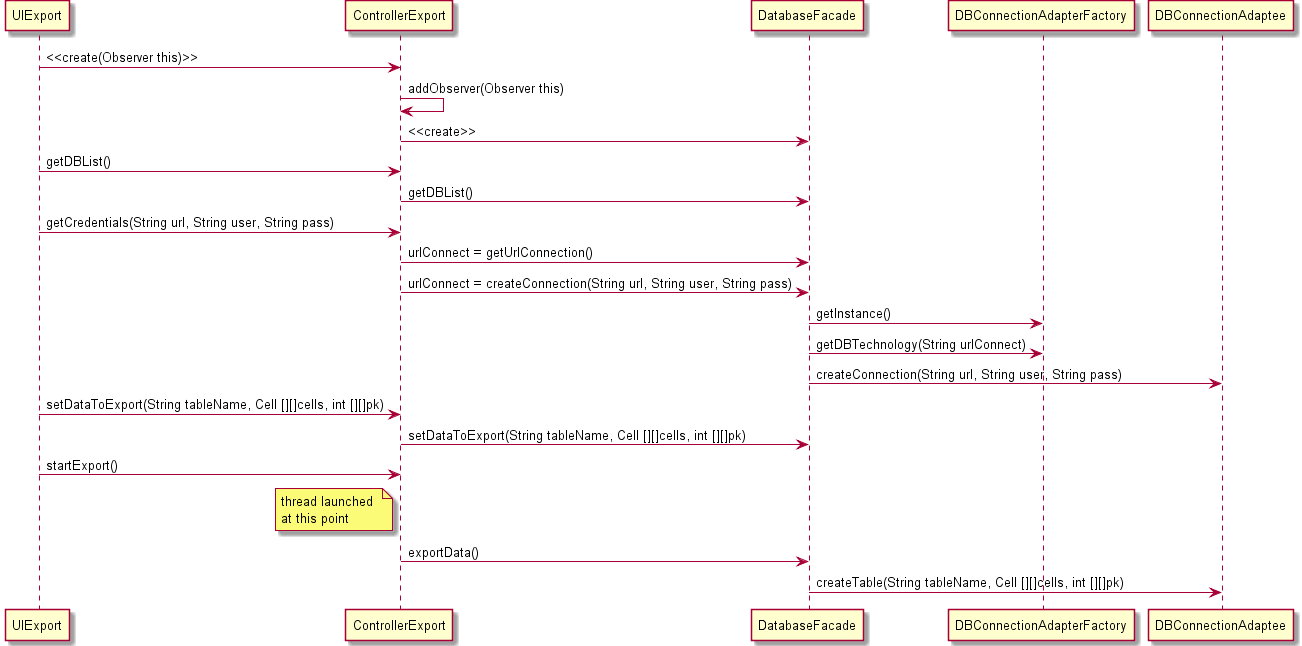

The diagram above was rendered by PlantUML. Its source (embedded in the PNG):
@startuml
UIExport -> ControllerExport: <<create(Observer this)>>
ControllerExport -> ControllerExport: addObserver(Observer this)
ControllerExport -> DatabaseFacade: <<create>>
UIExport -> ControllerExport: getDBList()
ControllerExport -> DatabaseFacade: getDBList()
UIExport -> ControllerExport: getCredentials(String url, String user, String pass)
ControllerExport -> DatabaseFacade: urlConnect = getUrlConnection()
ControllerExport -> DatabaseFacade: urlConnect = createConnection(String url, String user, String pass)
DatabaseFacade -> DBConnectionAdapterFactory: getInstance()
DatabaseFacade -> DBConnectionAdapterFactory: getDBTechnology(String urlConnect)
DatabaseFacade -> DBConnectionAdaptee: createConnection(String url, String user, String pass)
UIExport -> ControllerExport: setDataToExport(String tableName, Cell [][]cells, int [][]pk)
ControllerExport -> DatabaseFacade: setDataToExport(String tableName, Cell [][]cells, int [][]pk)
UIExport -> ControllerExport: startExport()
note left of ControllerExport
 thread launched 
 at this point
end note
ControllerExport -> DatabaseFacade: exportData()
DatabaseFacade -> DBConnectionAdaptee: createTable(String tableName, Cell [][]cells, int [][]pk)
@enduml